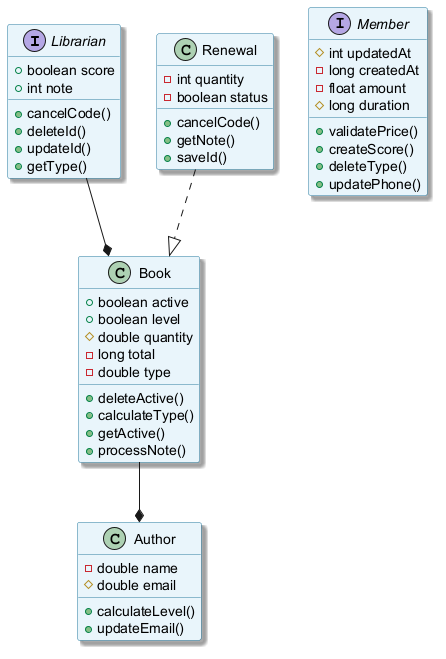

The diagram above was rendered by PlantUML. Its source (embedded in the PNG):
@startuml
skinparam backgroundColor #FFFFFF
skinparam classBackgroundColor #E8F4FA
skinparam classBorderColor #2C7DA0
skinparam shadowing true
interface Librarian {
  +boolean score
  +int note
  +cancelCode()
  +deleteId()
  +updateId()
  +getType()
}
class Author {
  -double name
  #double email
  +calculateLevel()
  +updateEmail()
}
class Book {
  +boolean active
  +boolean level
  #double quantity
  -long total
  -double type
  +deleteActive()
  +calculateType()
  +getActive()
  +processNote()
}
interface Member {
  #int updatedAt
  -long createdAt
  -float amount
  #long duration
  +validatePrice()
  +createScore()
  +deleteType()
  +updatePhone()
}
class Renewal {
  -int quantity
  -boolean status
  +cancelCode()
  +getNote()
  +saveId()
}
Book --* Author
Renewal ..|> Book
Librarian --* Book
@enduml